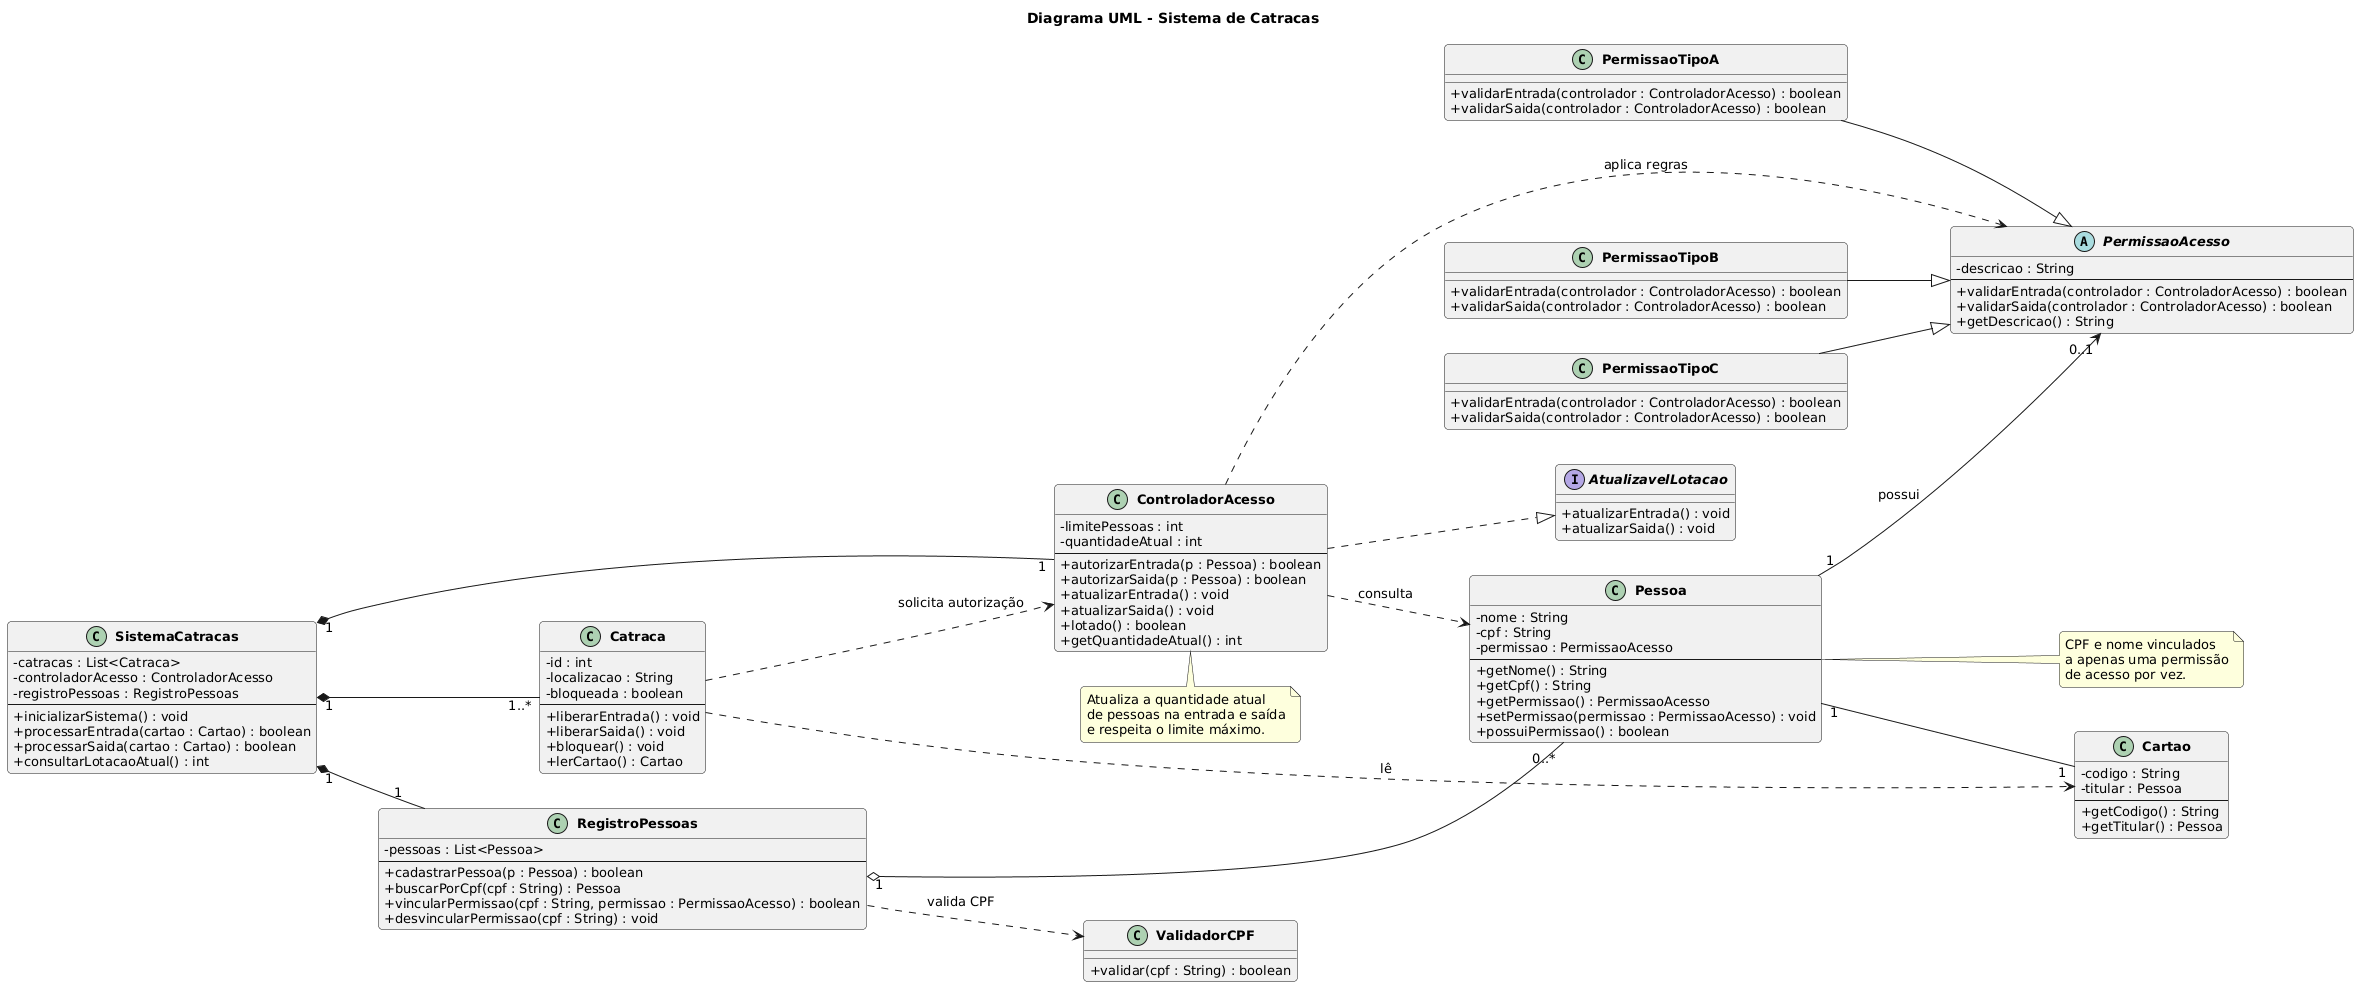

The diagram above was rendered by PlantUML. Its source (embedded in the PNG):
@startuml
left to right direction
skinparam backgroundColor white
skinparam shadowing false
skinparam classAttributeIconSize 0
skinparam defaultFontName Arial
skinparam defaultFontSize 13
skinparam classFontStyle bold
skinparam roundcorner 8

title Diagrama UML - Sistema de Catracas

class SistemaCatracas {
  - catracas : List<Catraca>
  - controladorAcesso : ControladorAcesso
  - registroPessoas : RegistroPessoas
  --
  + inicializarSistema() : void
  + processarEntrada(cartao : Cartao) : boolean
  + processarSaida(cartao : Cartao) : boolean
  + consultarLotacaoAtual() : int
}

class Catraca {
  - id : int
  - localizacao : String
  - bloqueada : boolean
  --
  + liberarEntrada() : void
  + liberarSaida() : void
  + bloquear() : void
  + lerCartao() : Cartao
}

class ControladorAcesso {
  - limitePessoas : int
  - quantidadeAtual : int
  --
  + autorizarEntrada(p : Pessoa) : boolean
  + autorizarSaida(p : Pessoa) : boolean
  + atualizarEntrada() : void
  + atualizarSaida() : void
  + lotado() : boolean
  + getQuantidadeAtual() : int
}

class RegistroPessoas {
  - pessoas : List<Pessoa>
  --
  + cadastrarPessoa(p : Pessoa) : boolean
  + buscarPorCpf(cpf : String) : Pessoa
  + vincularPermissao(cpf : String, permissao : PermissaoAcesso) : boolean
  + desvincularPermissao(cpf : String) : void
}

class Pessoa {
  - nome : String
  - cpf : String
  - permissao : PermissaoAcesso
  --
  + getNome() : String
  + getCpf() : String
  + getPermissao() : PermissaoAcesso
  + setPermissao(permissao : PermissaoAcesso) : void
  + possuiPermissao() : boolean
}

class Cartao {
  - codigo : String
  - titular : Pessoa
  --
  + getCodigo() : String
  + getTitular() : Pessoa
}

abstract class PermissaoAcesso {
  - descricao : String
  --
  + validarEntrada(controlador : ControladorAcesso) : boolean
  + validarSaida(controlador : ControladorAcesso) : boolean
  + getDescricao() : String
}

class PermissaoTipoA {
  + validarEntrada(controlador : ControladorAcesso) : boolean
  + validarSaida(controlador : ControladorAcesso) : boolean
}

class PermissaoTipoB {
  + validarEntrada(controlador : ControladorAcesso) : boolean
  + validarSaida(controlador : ControladorAcesso) : boolean
}

class PermissaoTipoC {
  + validarEntrada(controlador : ControladorAcesso) : boolean
  + validarSaida(controlador : ControladorAcesso) : boolean
}

class ValidadorCPF {
  + validar(cpf : String) : boolean
}

interface AtualizavelLotacao {
  + atualizarEntrada() : void
  + atualizarSaida() : void
}

SistemaCatracas "1" *-- "1..*" Catraca
SistemaCatracas "1" *-- "1" ControladorAcesso
SistemaCatracas "1" *-- "1" RegistroPessoas

RegistroPessoas "1" o-- "0..*" Pessoa
Pessoa "1" -- "1" Cartao
Pessoa "1" --> "0..1" PermissaoAcesso : possui

RegistroPessoas ..> ValidadorCPF : valida CPF
Catraca ..> Cartao : lê
Catraca ..> ControladorAcesso : solicita autorização
ControladorAcesso ..> Pessoa : consulta
ControladorAcesso ..> PermissaoAcesso : aplica regras

PermissaoTipoA --|> PermissaoAcesso
PermissaoTipoB --|> PermissaoAcesso
PermissaoTipoC --|> PermissaoAcesso

ControladorAcesso ..|> AtualizavelLotacao

note right of Pessoa
CPF e nome vinculados
a apenas uma permissão
de acesso por vez.
end note

note bottom of ControladorAcesso
Atualiza a quantidade atual
de pessoas na entrada e saída
e respeita o limite máximo.
end note
@enduml